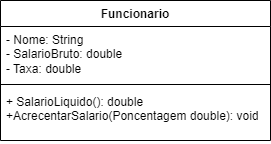

The diagram above was exported from draw.io. Its source (the exported page's mxGraphModel, read from the mxfile embedded in the PNG):
<mxGraphModel dx="490" dy="489" grid="1" gridSize="10" guides="1" tooltips="1" connect="1" arrows="1" fold="1" page="1" pageScale="1" pageWidth="827" pageHeight="1169" math="0" shadow="0">
  <root>
    <mxCell id="0" />
    <mxCell id="1" parent="0" />
    <mxCell id="2" value="Funcionario&lt;br&gt;" style="swimlane;fontStyle=1;align=center;verticalAlign=top;childLayout=stackLayout;horizontal=1;startSize=26;horizontalStack=0;resizeParent=1;resizeParentMax=0;resizeLast=0;collapsible=1;marginBottom=0;whiteSpace=wrap;html=1;" vertex="1" parent="1">
      <mxGeometry x="150" y="140" width="270" height="140" as="geometry" />
    </mxCell>
    <mxCell id="3" value="- Nome: String&lt;br&gt;- SalarioBruto: double&lt;br&gt;- Taxa: double" style="text;strokeColor=none;fillColor=none;align=left;verticalAlign=top;spacingLeft=4;spacingRight=4;overflow=hidden;rotatable=0;points=[[0,0.5],[1,0.5]];portConstraint=eastwest;whiteSpace=wrap;html=1;" vertex="1" parent="2">
      <mxGeometry y="26" width="270" height="54" as="geometry" />
    </mxCell>
    <mxCell id="4" value="" style="line;strokeWidth=1;fillColor=none;align=left;verticalAlign=middle;spacingTop=-1;spacingLeft=3;spacingRight=3;rotatable=0;labelPosition=right;points=[];portConstraint=eastwest;strokeColor=inherit;" vertex="1" parent="2">
      <mxGeometry y="80" width="270" height="8" as="geometry" />
    </mxCell>
    <mxCell id="5" value="+ SalarioLiquido(): double&lt;br&gt;+AcrecentarSalario(Poncentagem double): void" style="text;strokeColor=none;fillColor=none;align=left;verticalAlign=top;spacingLeft=4;spacingRight=4;overflow=hidden;rotatable=0;points=[[0,0.5],[1,0.5]];portConstraint=eastwest;whiteSpace=wrap;html=1;" vertex="1" parent="2">
      <mxGeometry y="88" width="270" height="52" as="geometry" />
    </mxCell>
  </root>
</mxGraphModel>